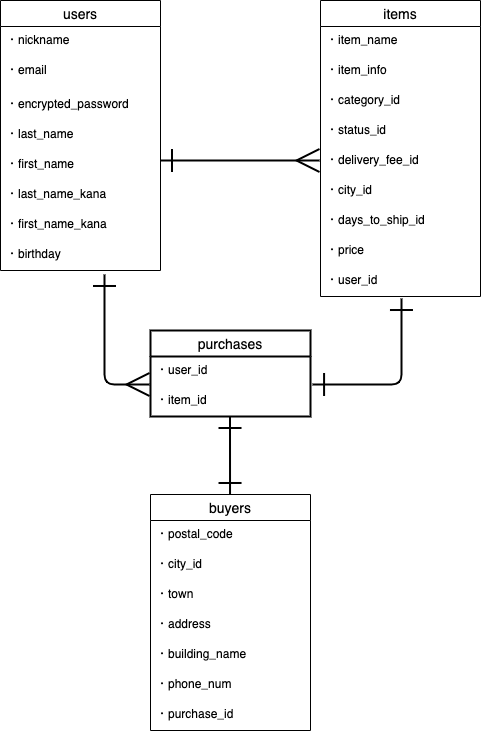

The diagram above was exported from draw.io. Its source (the exported page's mxGraphModel, read from the mxfile embedded in the PNG):
<mxGraphModel dx="546" dy="582" grid="1" gridSize="10" guides="1" tooltips="1" connect="1" arrows="1" fold="1" page="1" pageScale="1" pageWidth="827" pageHeight="1169" math="0" shadow="0">
  <root>
    <mxCell id="0" />
    <mxCell id="1" parent="0" />
    <mxCell id="2" value="users" style="swimlane;fontStyle=0;childLayout=stackLayout;horizontal=1;startSize=26;horizontalStack=0;resizeParent=1;resizeParentMax=0;resizeLast=0;collapsible=1;marginBottom=0;align=center;fontSize=14;" vertex="1" parent="1">
      <mxGeometry x="40" y="40" width="160" height="270" as="geometry" />
    </mxCell>
    <mxCell id="3" value="・nickname" style="text;strokeColor=none;fillColor=none;spacingLeft=4;spacingRight=4;overflow=hidden;rotatable=0;points=[[0,0.5],[1,0.5]];portConstraint=eastwest;fontSize=12;" vertex="1" parent="2">
      <mxGeometry y="26" width="160" height="30" as="geometry" />
    </mxCell>
    <mxCell id="4" value="・email" style="text;strokeColor=none;fillColor=none;spacingLeft=4;spacingRight=4;overflow=hidden;rotatable=0;points=[[0,0.5],[1,0.5]];portConstraint=eastwest;fontSize=12;" vertex="1" parent="2">
      <mxGeometry y="56" width="160" height="34" as="geometry" />
    </mxCell>
    <mxCell id="5" value="・encrypted_password" style="text;strokeColor=none;fillColor=none;spacingLeft=4;spacingRight=4;overflow=hidden;rotatable=0;points=[[0,0.5],[1,0.5]];portConstraint=eastwest;fontSize=12;" vertex="1" parent="2">
      <mxGeometry y="90" width="160" height="30" as="geometry" />
    </mxCell>
    <mxCell id="58" value="・last_name" style="text;strokeColor=none;fillColor=none;spacingLeft=4;spacingRight=4;overflow=hidden;rotatable=0;points=[[0,0.5],[1,0.5]];portConstraint=eastwest;fontSize=12;" vertex="1" parent="2">
      <mxGeometry y="120" width="160" height="30" as="geometry" />
    </mxCell>
    <mxCell id="6" value="・first_name" style="text;strokeColor=none;fillColor=none;spacingLeft=4;spacingRight=4;overflow=hidden;rotatable=0;points=[[0,0.5],[1,0.5]];portConstraint=eastwest;fontSize=12;" vertex="1" parent="2">
      <mxGeometry y="150" width="160" height="30" as="geometry" />
    </mxCell>
    <mxCell id="59" value="・last_name_kana" style="text;strokeColor=none;fillColor=none;spacingLeft=4;spacingRight=4;overflow=hidden;rotatable=0;points=[[0,0.5],[1,0.5]];portConstraint=eastwest;fontSize=12;" vertex="1" parent="2">
      <mxGeometry y="180" width="160" height="30" as="geometry" />
    </mxCell>
    <mxCell id="7" value="・first_name_kana" style="text;strokeColor=none;fillColor=none;spacingLeft=4;spacingRight=4;overflow=hidden;rotatable=0;points=[[0,0.5],[1,0.5]];portConstraint=eastwest;fontSize=12;" vertex="1" parent="2">
      <mxGeometry y="210" width="160" height="30" as="geometry" />
    </mxCell>
    <mxCell id="8" value="・birthday" style="text;strokeColor=none;fillColor=none;spacingLeft=4;spacingRight=4;overflow=hidden;rotatable=0;points=[[0,0.5],[1,0.5]];portConstraint=eastwest;fontSize=12;" vertex="1" parent="2">
      <mxGeometry y="240" width="160" height="30" as="geometry" />
    </mxCell>
    <mxCell id="9" value="items" style="swimlane;fontStyle=0;childLayout=stackLayout;horizontal=1;startSize=26;horizontalStack=0;resizeParent=1;resizeParentMax=0;resizeLast=0;collapsible=1;marginBottom=0;align=center;fontSize=14;" vertex="1" parent="1">
      <mxGeometry x="360" y="40" width="160" height="296" as="geometry" />
    </mxCell>
    <mxCell id="11" value="・item_name" style="text;strokeColor=none;fillColor=none;spacingLeft=4;spacingRight=4;overflow=hidden;rotatable=0;points=[[0,0.5],[1,0.5]];portConstraint=eastwest;fontSize=12;" vertex="1" parent="9">
      <mxGeometry y="26" width="160" height="30" as="geometry" />
    </mxCell>
    <mxCell id="12" value="・item_info" style="text;strokeColor=none;fillColor=none;spacingLeft=4;spacingRight=4;overflow=hidden;rotatable=0;points=[[0,0.5],[1,0.5]];portConstraint=eastwest;fontSize=12;" vertex="1" parent="9">
      <mxGeometry y="56" width="160" height="30" as="geometry" />
    </mxCell>
    <mxCell id="13" value="・category_id" style="text;strokeColor=none;fillColor=none;spacingLeft=4;spacingRight=4;overflow=hidden;rotatable=0;points=[[0,0.5],[1,0.5]];portConstraint=eastwest;fontSize=12;" vertex="1" parent="9">
      <mxGeometry y="86" width="160" height="30" as="geometry" />
    </mxCell>
    <mxCell id="14" value="・status_id" style="text;strokeColor=none;fillColor=none;spacingLeft=4;spacingRight=4;overflow=hidden;rotatable=0;points=[[0,0.5],[1,0.5]];portConstraint=eastwest;fontSize=12;" vertex="1" parent="9">
      <mxGeometry y="116" width="160" height="30" as="geometry" />
    </mxCell>
    <mxCell id="15" value="・delivery_fee_id" style="text;strokeColor=none;fillColor=none;spacingLeft=4;spacingRight=4;overflow=hidden;rotatable=0;points=[[0,0.5],[1,0.5]];portConstraint=eastwest;fontSize=12;" vertex="1" parent="9">
      <mxGeometry y="146" width="160" height="30" as="geometry" />
    </mxCell>
    <mxCell id="16" value="・city_id" style="text;strokeColor=none;fillColor=none;spacingLeft=4;spacingRight=4;overflow=hidden;rotatable=0;points=[[0,0.5],[1,0.5]];portConstraint=eastwest;fontSize=12;" vertex="1" parent="9">
      <mxGeometry y="176" width="160" height="30" as="geometry" />
    </mxCell>
    <mxCell id="17" value="・days_to_ship_id" style="text;strokeColor=none;fillColor=none;spacingLeft=4;spacingRight=4;overflow=hidden;rotatable=0;points=[[0,0.5],[1,0.5]];portConstraint=eastwest;fontSize=12;" vertex="1" parent="9">
      <mxGeometry y="206" width="160" height="30" as="geometry" />
    </mxCell>
    <mxCell id="18" value="・price" style="text;strokeColor=none;fillColor=none;spacingLeft=4;spacingRight=4;overflow=hidden;rotatable=0;points=[[0,0.5],[1,0.5]];portConstraint=eastwest;fontSize=12;" vertex="1" parent="9">
      <mxGeometry y="236" width="160" height="30" as="geometry" />
    </mxCell>
    <mxCell id="19" value="・user_id" style="text;strokeColor=none;fillColor=none;spacingLeft=4;spacingRight=4;overflow=hidden;rotatable=0;points=[[0,0.5],[1,0.5]];portConstraint=eastwest;fontSize=12;" vertex="1" parent="9">
      <mxGeometry y="266" width="160" height="30" as="geometry" />
    </mxCell>
    <mxCell id="47" value="" style="edgeStyle=entityRelationEdgeStyle;fontSize=12;html=1;endArrow=ERmany;strokeWidth=2;exitX=1.006;exitY=0;exitDx=0;exitDy=0;exitPerimeter=0;rounded=0;snapToPoint=0;endSize=20;startArrow=ERone;startFill=0;startSize=20;" edge="1" parent="1">
      <mxGeometry width="100" height="100" relative="1" as="geometry">
        <mxPoint x="200.00000000000003" y="200" as="sourcePoint" />
        <mxPoint x="359.04" y="200" as="targetPoint" />
      </mxGeometry>
    </mxCell>
    <mxCell id="61" value="purchases" style="swimlane;fontStyle=0;childLayout=stackLayout;horizontal=1;startSize=26;horizontalStack=0;resizeParent=1;resizeParentMax=0;resizeLast=0;collapsible=1;marginBottom=0;align=center;fontSize=14;strokeWidth=2;" vertex="1" parent="1">
      <mxGeometry x="190" y="370" width="160" height="86" as="geometry" />
    </mxCell>
    <mxCell id="62" value="・user_id" style="text;strokeColor=none;fillColor=none;spacingLeft=4;spacingRight=4;overflow=hidden;rotatable=0;points=[[0,0.5],[1,0.5]];portConstraint=eastwest;fontSize=12;" vertex="1" parent="61">
      <mxGeometry y="26" width="160" height="30" as="geometry" />
    </mxCell>
    <mxCell id="63" value="・item_id" style="text;strokeColor=none;fillColor=none;spacingLeft=4;spacingRight=4;overflow=hidden;rotatable=0;points=[[0,0.5],[1,0.5]];portConstraint=eastwest;fontSize=12;" vertex="1" parent="61">
      <mxGeometry y="56" width="160" height="30" as="geometry" />
    </mxCell>
    <mxCell id="65" value="" style="fontSize=12;html=1;endArrow=ERone;startArrow=ERone;strokeWidth=2;entryX=0.531;entryY=1.067;entryDx=0;entryDy=0;entryPerimeter=0;startSize=20;endSize=20;startFill=0;endFill=0;" edge="1" parent="1">
      <mxGeometry width="100" height="100" relative="1" as="geometry">
        <mxPoint x="269.54" y="533.99" as="sourcePoint" />
        <mxPoint x="269.50000000000006" y="456" as="targetPoint" />
      </mxGeometry>
    </mxCell>
    <mxCell id="66" value="" style="fontSize=12;html=1;endArrow=ERone;startArrow=ERmany;strokeWidth=2;entryX=0.65;entryY=1.133;entryDx=0;entryDy=0;entryPerimeter=0;exitX=-0.006;exitY=-0.067;exitDx=0;exitDy=0;endSize=20;startSize=20;endFill=0;exitPerimeter=0;" edge="1" parent="1" source="63" target="8">
      <mxGeometry width="100" height="100" relative="1" as="geometry">
        <mxPoint x="140" y="440" as="sourcePoint" />
        <mxPoint x="150" y="330" as="targetPoint" />
        <Array as="points">
          <mxPoint x="144" y="424" />
        </Array>
      </mxGeometry>
    </mxCell>
    <mxCell id="67" value="" style="fontSize=12;html=1;endArrow=ERone;startArrow=ERone;strokeWidth=2;entryX=0.506;entryY=1.067;entryDx=0;entryDy=0;exitX=1.013;exitY=0.933;exitDx=0;exitDy=0;endSize=20;startSize=20;endFill=0;startFill=0;entryPerimeter=0;exitPerimeter=0;" edge="1" parent="1" source="62" target="19">
      <mxGeometry width="100" height="100" relative="1" as="geometry">
        <mxPoint x="260" y="320" as="sourcePoint" />
        <mxPoint x="330" y="320" as="targetPoint" />
        <Array as="points">
          <mxPoint x="441" y="424" />
        </Array>
      </mxGeometry>
    </mxCell>
    <mxCell id="20" value="buyers" style="swimlane;fontStyle=0;childLayout=stackLayout;horizontal=1;startSize=26;horizontalStack=0;resizeParent=1;resizeParentMax=0;resizeLast=0;collapsible=1;marginBottom=0;align=center;fontSize=14;" vertex="1" parent="1">
      <mxGeometry x="190" y="534" width="160" height="236" as="geometry" />
    </mxCell>
    <mxCell id="25" value="・postal_code" style="text;strokeColor=none;fillColor=none;spacingLeft=4;spacingRight=4;overflow=hidden;rotatable=0;points=[[0,0.5],[1,0.5]];portConstraint=eastwest;fontSize=12;" vertex="1" parent="20">
      <mxGeometry y="26" width="160" height="30" as="geometry" />
    </mxCell>
    <mxCell id="26" value="・city_id" style="text;strokeColor=none;fillColor=none;spacingLeft=4;spacingRight=4;overflow=hidden;rotatable=0;points=[[0,0.5],[1,0.5]];portConstraint=eastwest;fontSize=12;" vertex="1" parent="20">
      <mxGeometry y="56" width="160" height="30" as="geometry" />
    </mxCell>
    <mxCell id="27" value="・town" style="text;strokeColor=none;fillColor=none;spacingLeft=4;spacingRight=4;overflow=hidden;rotatable=0;points=[[0,0.5],[1,0.5]];portConstraint=eastwest;fontSize=12;" vertex="1" parent="20">
      <mxGeometry y="86" width="160" height="30" as="geometry" />
    </mxCell>
    <mxCell id="28" value="・address" style="text;strokeColor=none;fillColor=none;spacingLeft=4;spacingRight=4;overflow=hidden;rotatable=0;points=[[0,0.5],[1,0.5]];portConstraint=eastwest;fontSize=12;" vertex="1" parent="20">
      <mxGeometry y="116" width="160" height="30" as="geometry" />
    </mxCell>
    <mxCell id="29" value="・building_name" style="text;strokeColor=none;fillColor=none;spacingLeft=4;spacingRight=4;overflow=hidden;rotatable=0;points=[[0,0.5],[1,0.5]];portConstraint=eastwest;fontSize=12;" vertex="1" parent="20">
      <mxGeometry y="146" width="160" height="30" as="geometry" />
    </mxCell>
    <mxCell id="30" value="・phone_num" style="text;strokeColor=none;fillColor=none;spacingLeft=4;spacingRight=4;overflow=hidden;rotatable=0;points=[[0,0.5],[1,0.5]];portConstraint=eastwest;fontSize=12;" vertex="1" parent="20">
      <mxGeometry y="176" width="160" height="30" as="geometry" />
    </mxCell>
    <mxCell id="71" value="・purchase_id" style="text;strokeColor=none;fillColor=none;spacingLeft=4;spacingRight=4;overflow=hidden;rotatable=0;points=[[0,0.5],[1,0.5]];portConstraint=eastwest;fontSize=12;" vertex="1" parent="20">
      <mxGeometry y="206" width="160" height="30" as="geometry" />
    </mxCell>
  </root>
</mxGraphModel>